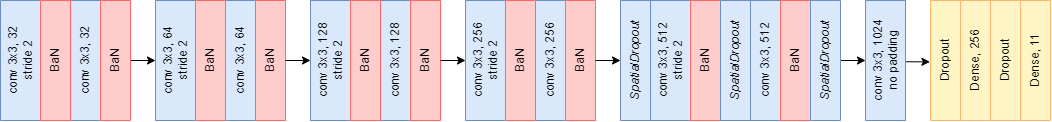

The diagram above was exported from draw.io. Its source (the exported page's mxGraphModel, read from the mxfile embedded in the PNG):
<mxGraphModel dx="1385" dy="635" grid="1" gridSize="10" guides="1" tooltips="1" connect="1" arrows="1" fold="1" page="1" pageScale="1" pageWidth="850" pageHeight="1100" math="0" shadow="0">
  <root>
    <mxCell id="0" />
    <mxCell id="1" parent="0" />
    <mxCell id="YA3K9KdKSr2N1FSeQZg1-2" value="conv 3x3, 32&lt;br&gt;stride 2" style="rounded=0;whiteSpace=wrap;html=1;rotation=-90;fillColor=#dae8fc;strokeColor=#6c8ebf;" parent="1" vertex="1">
      <mxGeometry x="5" y="285" width="120" height="40" as="geometry" />
    </mxCell>
    <mxCell id="s9-3oS_awg6-rUruw8aq-2" value="conv 3x3, 32" style="rounded=0;whiteSpace=wrap;html=1;rotation=-90;fillColor=#dae8fc;strokeColor=#6c8ebf;" vertex="1" parent="1">
      <mxGeometry x="70" y="290" width="120" height="30" as="geometry" />
    </mxCell>
    <mxCell id="s9-3oS_awg6-rUruw8aq-3" value="BaN" style="rounded=0;whiteSpace=wrap;html=1;rotation=-90;fillColor=#FFCCCC;strokeColor=#FF6666;" vertex="1" parent="1">
      <mxGeometry x="40" y="290" width="120" height="30" as="geometry" />
    </mxCell>
    <mxCell id="s9-3oS_awg6-rUruw8aq-10" style="edgeStyle=orthogonalEdgeStyle;rounded=0;orthogonalLoop=1;jettySize=auto;html=1;exitX=0.5;exitY=1;exitDx=0;exitDy=0;entryX=0.5;entryY=0;entryDx=0;entryDy=0;" edge="1" parent="1" source="s9-3oS_awg6-rUruw8aq-4" target="s9-3oS_awg6-rUruw8aq-11">
      <mxGeometry relative="1" as="geometry">
        <mxPoint x="220" y="305" as="targetPoint" />
      </mxGeometry>
    </mxCell>
    <mxCell id="s9-3oS_awg6-rUruw8aq-4" value="BaN" style="rounded=0;whiteSpace=wrap;html=1;rotation=-90;fillColor=#FFCCCC;strokeColor=#FF6666;" vertex="1" parent="1">
      <mxGeometry x="100" y="290" width="120" height="30" as="geometry" />
    </mxCell>
    <mxCell id="s9-3oS_awg6-rUruw8aq-11" value="conv 3x3, 64&lt;br&gt;stride 2" style="rounded=0;whiteSpace=wrap;html=1;rotation=-90;fillColor=#dae8fc;strokeColor=#6c8ebf;" vertex="1" parent="1">
      <mxGeometry x="160" y="285" width="120" height="40" as="geometry" />
    </mxCell>
    <mxCell id="s9-3oS_awg6-rUruw8aq-12" value="conv 3x3, 64" style="rounded=0;whiteSpace=wrap;html=1;rotation=-90;fillColor=#dae8fc;strokeColor=#6c8ebf;" vertex="1" parent="1">
      <mxGeometry x="225" y="290" width="120" height="30" as="geometry" />
    </mxCell>
    <mxCell id="s9-3oS_awg6-rUruw8aq-13" value="BaN" style="rounded=0;whiteSpace=wrap;html=1;rotation=-90;fillColor=#FFCCCC;strokeColor=#FF6666;" vertex="1" parent="1">
      <mxGeometry x="195" y="290" width="120" height="30" as="geometry" />
    </mxCell>
    <mxCell id="s9-3oS_awg6-rUruw8aq-14" value="BaN" style="rounded=0;whiteSpace=wrap;html=1;rotation=-90;fillColor=#FFCCCC;strokeColor=#FF6666;" vertex="1" parent="1">
      <mxGeometry x="255" y="290" width="120" height="30" as="geometry" />
    </mxCell>
    <mxCell id="s9-3oS_awg6-rUruw8aq-15" style="edgeStyle=orthogonalEdgeStyle;rounded=0;orthogonalLoop=1;jettySize=auto;html=1;exitX=0.5;exitY=1;exitDx=0;exitDy=0;entryX=0.5;entryY=0;entryDx=0;entryDy=0;" edge="1" parent="1" target="s9-3oS_awg6-rUruw8aq-16">
      <mxGeometry relative="1" as="geometry">
        <mxPoint x="330" y="305" as="sourcePoint" />
        <mxPoint x="375" y="305" as="targetPoint" />
      </mxGeometry>
    </mxCell>
    <mxCell id="s9-3oS_awg6-rUruw8aq-16" value="conv 3x3, 128&lt;br&gt;stride 2" style="rounded=0;whiteSpace=wrap;html=1;rotation=-90;fillColor=#dae8fc;strokeColor=#6c8ebf;" vertex="1" parent="1">
      <mxGeometry x="315" y="285" width="120" height="40" as="geometry" />
    </mxCell>
    <mxCell id="s9-3oS_awg6-rUruw8aq-17" value="conv 3x3, 128" style="rounded=0;whiteSpace=wrap;html=1;rotation=-90;fillColor=#dae8fc;strokeColor=#6c8ebf;" vertex="1" parent="1">
      <mxGeometry x="380" y="290" width="120" height="30" as="geometry" />
    </mxCell>
    <mxCell id="s9-3oS_awg6-rUruw8aq-18" value="BaN" style="rounded=0;whiteSpace=wrap;html=1;rotation=-90;fillColor=#FFCCCC;strokeColor=#FF6666;" vertex="1" parent="1">
      <mxGeometry x="350" y="290" width="120" height="30" as="geometry" />
    </mxCell>
    <mxCell id="s9-3oS_awg6-rUruw8aq-19" value="BaN" style="rounded=0;whiteSpace=wrap;html=1;rotation=-90;fillColor=#FFCCCC;strokeColor=#FF6666;" vertex="1" parent="1">
      <mxGeometry x="410" y="290" width="120" height="30" as="geometry" />
    </mxCell>
    <mxCell id="s9-3oS_awg6-rUruw8aq-20" style="edgeStyle=orthogonalEdgeStyle;rounded=0;orthogonalLoop=1;jettySize=auto;html=1;exitX=0.5;exitY=1;exitDx=0;exitDy=0;entryX=0.5;entryY=0;entryDx=0;entryDy=0;" edge="1" parent="1" target="s9-3oS_awg6-rUruw8aq-21">
      <mxGeometry relative="1" as="geometry">
        <mxPoint x="485" y="305" as="sourcePoint" />
        <mxPoint x="530" y="305" as="targetPoint" />
      </mxGeometry>
    </mxCell>
    <mxCell id="s9-3oS_awg6-rUruw8aq-21" value="conv 3x3, 256&lt;br&gt;stride 2" style="rounded=0;whiteSpace=wrap;html=1;rotation=-90;fillColor=#dae8fc;strokeColor=#6c8ebf;" vertex="1" parent="1">
      <mxGeometry x="470" y="285" width="120" height="40" as="geometry" />
    </mxCell>
    <mxCell id="s9-3oS_awg6-rUruw8aq-22" value="conv 3x3, 256" style="rounded=0;whiteSpace=wrap;html=1;rotation=-90;fillColor=#dae8fc;strokeColor=#6c8ebf;" vertex="1" parent="1">
      <mxGeometry x="535" y="290" width="120" height="30" as="geometry" />
    </mxCell>
    <mxCell id="s9-3oS_awg6-rUruw8aq-23" value="BaN" style="rounded=0;whiteSpace=wrap;html=1;rotation=-90;fillColor=#FFCCCC;strokeColor=#FF6666;" vertex="1" parent="1">
      <mxGeometry x="505" y="290" width="120" height="30" as="geometry" />
    </mxCell>
    <mxCell id="s9-3oS_awg6-rUruw8aq-24" value="BaN" style="rounded=0;whiteSpace=wrap;html=1;rotation=-90;fillColor=#FFCCCC;strokeColor=#FF6666;" vertex="1" parent="1">
      <mxGeometry x="565" y="290" width="120" height="30" as="geometry" />
    </mxCell>
    <mxCell id="s9-3oS_awg6-rUruw8aq-25" style="edgeStyle=orthogonalEdgeStyle;rounded=0;orthogonalLoop=1;jettySize=auto;html=1;entryX=0.5;entryY=0;entryDx=0;entryDy=0;exitX=0.5;exitY=1;exitDx=0;exitDy=0;" edge="1" parent="1" target="s9-3oS_awg6-rUruw8aq-46" source="s9-3oS_awg6-rUruw8aq-24">
      <mxGeometry relative="1" as="geometry">
        <mxPoint x="670" y="305" as="sourcePoint" />
        <mxPoint x="715" y="305" as="targetPoint" />
      </mxGeometry>
    </mxCell>
    <mxCell id="s9-3oS_awg6-rUruw8aq-26" value="conv 3x3, 512&lt;br&gt;stride 2" style="rounded=0;whiteSpace=wrap;html=1;rotation=-90;fillColor=#dae8fc;strokeColor=#6c8ebf;" vertex="1" parent="1">
      <mxGeometry x="655" y="285" width="120" height="40" as="geometry" />
    </mxCell>
    <mxCell id="s9-3oS_awg6-rUruw8aq-27" value="conv 3x3, 512" style="rounded=0;whiteSpace=wrap;html=1;rotation=-90;fillColor=#dae8fc;strokeColor=#6c8ebf;" vertex="1" parent="1">
      <mxGeometry x="750" y="290" width="120" height="30" as="geometry" />
    </mxCell>
    <mxCell id="s9-3oS_awg6-rUruw8aq-28" value="BaN" style="rounded=0;whiteSpace=wrap;html=1;rotation=-90;fillColor=#FFCCCC;strokeColor=#FF6666;" vertex="1" parent="1">
      <mxGeometry x="690" y="290" width="120" height="30" as="geometry" />
    </mxCell>
    <mxCell id="s9-3oS_awg6-rUruw8aq-29" value="BaN" style="rounded=0;whiteSpace=wrap;html=1;rotation=-90;fillColor=#FFCCCC;strokeColor=#FF6666;" vertex="1" parent="1">
      <mxGeometry x="780" y="290" width="120" height="30" as="geometry" />
    </mxCell>
    <mxCell id="s9-3oS_awg6-rUruw8aq-30" value="" style="edgeStyle=orthogonalEdgeStyle;rounded=0;orthogonalLoop=1;jettySize=auto;html=1;entryX=0.516;entryY=-0.013;entryDx=0;entryDy=0;entryPerimeter=0;" edge="1" parent="1">
      <mxGeometry relative="1" as="geometry">
        <mxPoint x="974.3500000000004" y="306.2099999999999" as="targetPoint" />
        <mxPoint x="950" y="306.26607717041793" as="sourcePoint" />
      </mxGeometry>
    </mxCell>
    <mxCell id="s9-3oS_awg6-rUruw8aq-38" value="conv 3x3, 1024&lt;br&gt;no padding" style="rounded=0;whiteSpace=wrap;html=1;rotation=-90;fillColor=#dae8fc;strokeColor=#6c8ebf;" vertex="1" parent="1">
      <mxGeometry x="870" y="285" width="120" height="40" as="geometry" />
    </mxCell>
    <mxCell id="s9-3oS_awg6-rUruw8aq-40" style="edgeStyle=orthogonalEdgeStyle;rounded=0;orthogonalLoop=1;jettySize=auto;html=1;entryX=0.5;entryY=0;entryDx=0;entryDy=0;exitX=0.5;exitY=1;exitDx=0;exitDy=0;" edge="1" parent="1" source="s9-3oS_awg6-rUruw8aq-49" target="s9-3oS_awg6-rUruw8aq-38">
      <mxGeometry relative="1" as="geometry">
        <mxPoint x="900" y="320" as="sourcePoint" />
        <mxPoint x="735" y="315" as="targetPoint" />
      </mxGeometry>
    </mxCell>
    <mxCell id="s9-3oS_awg6-rUruw8aq-41" value="Dropout" style="rounded=0;whiteSpace=wrap;html=1;rotation=-90;fillColor=#FFF4C3;strokeColor=#FFB570;" vertex="1" parent="1">
      <mxGeometry x="930" y="290" width="120" height="30" as="geometry" />
    </mxCell>
    <mxCell id="s9-3oS_awg6-rUruw8aq-42" value="Dense, 256" style="rounded=0;whiteSpace=wrap;html=1;rotation=-90;fillColor=#FFF4C3;strokeColor=#FFB570;" vertex="1" parent="1">
      <mxGeometry x="960" y="290" width="120" height="30" as="geometry" />
    </mxCell>
    <mxCell id="s9-3oS_awg6-rUruw8aq-43" value="Dense, 11" style="rounded=0;whiteSpace=wrap;html=1;rotation=-90;fillColor=#FFF4C3;strokeColor=#FFB570;" vertex="1" parent="1">
      <mxGeometry x="1020" y="290" width="120" height="30" as="geometry" />
    </mxCell>
    <mxCell id="s9-3oS_awg6-rUruw8aq-44" value="Dropout" style="rounded=0;whiteSpace=wrap;html=1;rotation=-90;fillColor=#FFF4C3;strokeColor=#FFB570;" vertex="1" parent="1">
      <mxGeometry x="990" y="290" width="120" height="30" as="geometry" />
    </mxCell>
    <mxCell id="s9-3oS_awg6-rUruw8aq-46" value="SpatialDropout" style="rounded=0;whiteSpace=wrap;html=1;rotation=-90;fillColor=#dae8fc;strokeColor=#6c8ebf;fontStyle=2" vertex="1" parent="1">
      <mxGeometry x="620" y="290" width="120" height="30" as="geometry" />
    </mxCell>
    <mxCell id="s9-3oS_awg6-rUruw8aq-47" value="SpatialDropout" style="rounded=0;whiteSpace=wrap;html=1;rotation=-90;fillColor=#dae8fc;strokeColor=#6c8ebf;fontStyle=2" vertex="1" parent="1">
      <mxGeometry x="720" y="290" width="120" height="30" as="geometry" />
    </mxCell>
    <mxCell id="s9-3oS_awg6-rUruw8aq-49" value="SpatialDropout" style="rounded=0;whiteSpace=wrap;html=1;rotation=-90;fillColor=#dae8fc;strokeColor=#6c8ebf;fontStyle=2" vertex="1" parent="1">
      <mxGeometry x="810" y="290" width="120" height="30" as="geometry" />
    </mxCell>
  </root>
</mxGraphModel>